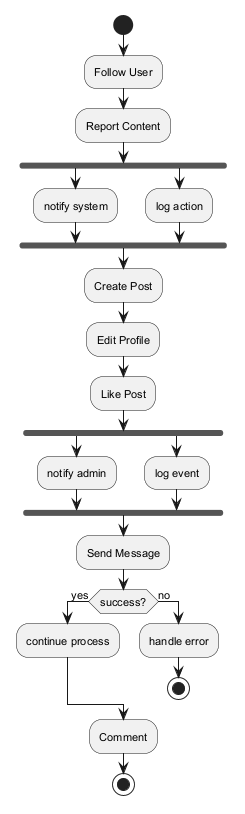

The diagram above was rendered by PlantUML. Its source (embedded in the PNG):
@startuml
skinparam defaultFontSize 11
start
:Follow User;
:Report Content;
fork
:notify system;
fork again
:log action;
end fork
:Create Post;
:Edit Profile;
:Like Post;
fork
:notify admin;
fork again
:log event;
end fork
:Send Message;
if (success?) then (yes)
:continue process;
else (no)
:handle error;
stop
endif
:Comment;
stop
@enduml